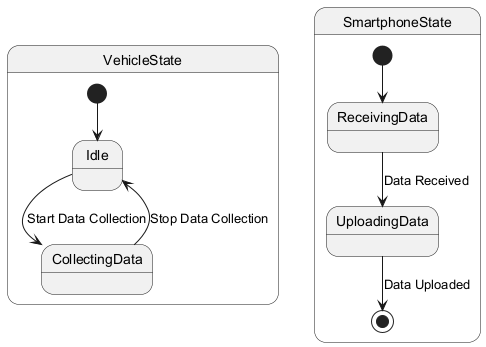

The diagram above was rendered by PlantUML. Its source (embedded in the PNG):
@startuml
state VehicleState {
    [*] --> Idle
    Idle --> CollectingData : Start Data Collection
    CollectingData --> Idle : Stop Data Collection
}
state SmartphoneState {
    [*] --> ReceivingData
    ReceivingData --> UploadingData : Data Received
    UploadingData --> [*] : Data Uploaded
}
@enduml